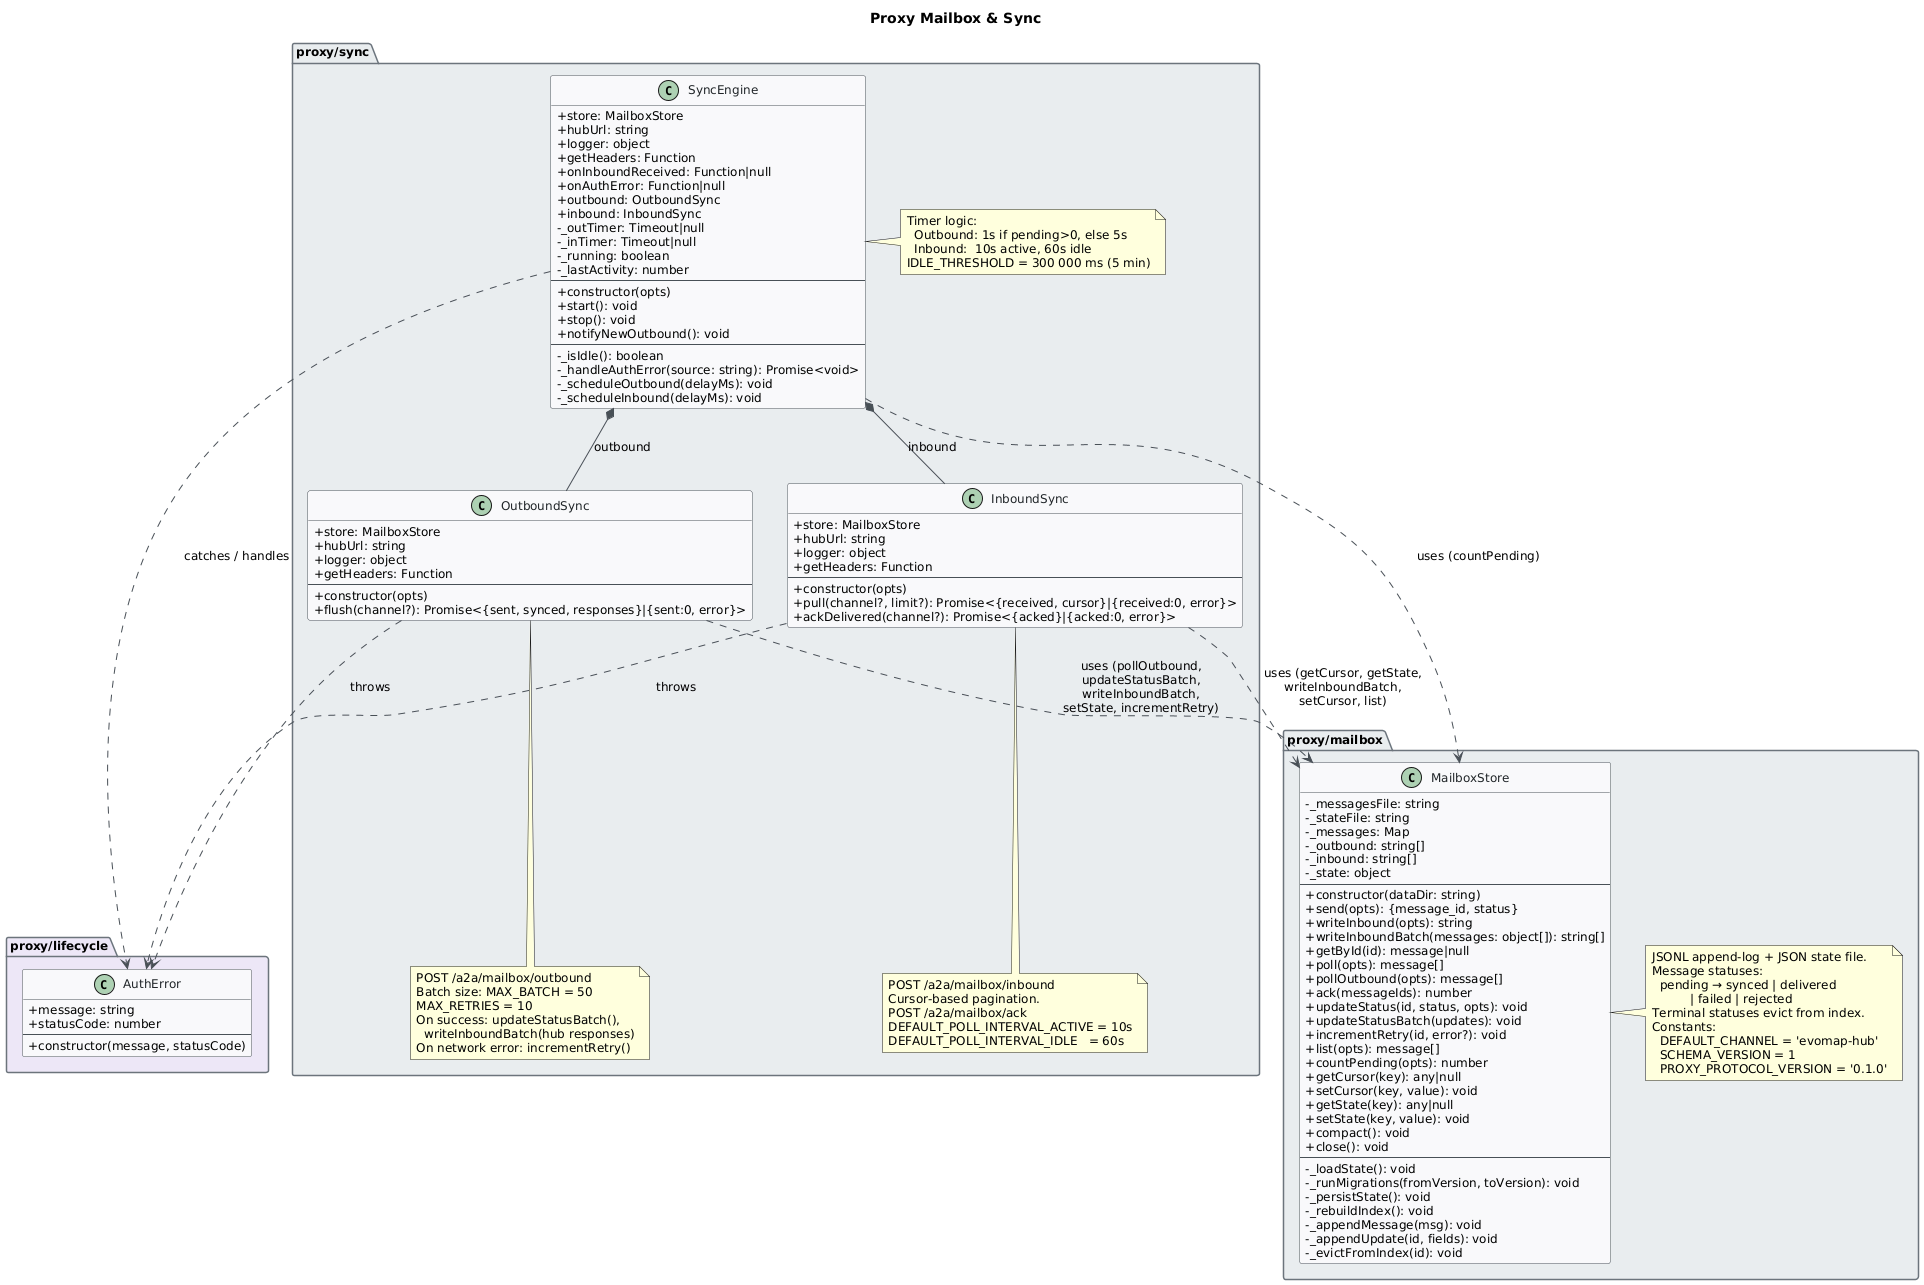

The diagram above was rendered by PlantUML. Its source (embedded in the PNG):
@startuml
skinparam classAttributeIconSize 0
skinparam shadowing false
skinparam defaultFontName "Segoe UI"
skinparam defaultFontSize 12
skinparam backgroundColor #FEFEFE
skinparam class {
    BackgroundColor #F8F9FA
    BorderColor #495057
    ArrowColor #495057
    FontColor #212529
}
skinparam package {
    BackgroundColor #E9ECEF
    BorderColor #6C757D
}

title Proxy Mailbox & Sync

package "proxy/mailbox" {

    class MailboxStore {
        -_messagesFile: string
        -_stateFile: string
        -_messages: Map
        -_outbound: string[]
        -_inbound: string[]
        -_state: object
        --
        +constructor(dataDir: string)
        +send(opts): {message_id, status}
        +writeInbound(opts): string
        +writeInboundBatch(messages: object[]): string[]
        +getById(id): message|null
        +poll(opts): message[]
        +pollOutbound(opts): message[]
        +ack(messageIds): number
        +updateStatus(id, status, opts): void
        +updateStatusBatch(updates): void
        +incrementRetry(id, error?): void
        +list(opts): message[]
        +countPending(opts): number
        +getCursor(key): any|null
        +setCursor(key, value): void
        +getState(key): any|null
        +setState(key, value): void
        +compact(): void
        +close(): void
        --
        -_loadState(): void
        -_runMigrations(fromVersion, toVersion): void
        -_persistState(): void
        -_rebuildIndex(): void
        -_appendMessage(msg): void
        -_appendUpdate(id, fields): void
        -_evictFromIndex(id): void
    }

    note right of MailboxStore
        JSONL append-log + JSON state file.
        Message statuses:
          pending → synced | delivered
                  | failed | rejected
        Terminal statuses evict from index.
        Constants:
          DEFAULT_CHANNEL = 'evomap-hub'
          SCHEMA_VERSION = 1
          PROXY_PROTOCOL_VERSION = '0.1.0'
    end note
}

package "proxy/sync" {

    class SyncEngine {
        +store: MailboxStore
        +hubUrl: string
        +logger: object
        +getHeaders: Function
        +onInboundReceived: Function|null
        +onAuthError: Function|null
        +outbound: OutboundSync
        +inbound: InboundSync
        -_outTimer: Timeout|null
        -_inTimer: Timeout|null
        -_running: boolean
        -_lastActivity: number
        --
        +constructor(opts)
        +start(): void
        +stop(): void
        +notifyNewOutbound(): void
        --
        -_isIdle(): boolean
        -_handleAuthError(source: string): Promise<void>
        -_scheduleOutbound(delayMs): void
        -_scheduleInbound(delayMs): void
    }

    note right of SyncEngine
        Timer logic:
          Outbound: 1s if pending>0, else 5s
          Inbound:  10s active, 60s idle
        IDLE_THRESHOLD = 300 000 ms (5 min)
    end note

    class OutboundSync {
        +store: MailboxStore
        +hubUrl: string
        +logger: object
        +getHeaders: Function
        --
        +constructor(opts)
        +flush(channel?): Promise<{sent, synced, responses}|{sent:0, error}>
    }

    note bottom of OutboundSync
        POST /a2a/mailbox/outbound
        Batch size: MAX_BATCH = 50
        MAX_RETRIES = 10
        On success: updateStatusBatch(),
          writeInboundBatch(hub responses)
        On network error: incrementRetry()
    end note

    class InboundSync {
        +store: MailboxStore
        +hubUrl: string
        +logger: object
        +getHeaders: Function
        --
        +constructor(opts)
        +pull(channel?, limit?): Promise<{received, cursor}|{received:0, error}>
        +ackDelivered(channel?): Promise<{acked}|{acked:0, error}>
    }

    note bottom of InboundSync
        POST /a2a/mailbox/inbound
        Cursor-based pagination.
        POST /a2a/mailbox/ack
        DEFAULT_POLL_INTERVAL_ACTIVE = 10s
        DEFAULT_POLL_INTERVAL_IDLE   = 60s
    end note
}

package "proxy/lifecycle" #EDE7F6 {
    class AuthError {
        +message: string
        +statusCode: number
        --
        +constructor(message, statusCode)
    }
}

' ─── Composition ───
SyncEngine *-- OutboundSync : outbound
SyncEngine *-- InboundSync  : inbound

' ─── Dependencies on MailboxStore ───
SyncEngine    ..> MailboxStore  : uses (countPending)
OutboundSync  ..> MailboxStore  : uses (pollOutbound,\nupdateStatusBatch,\nwriteInboundBatch,\nsetState, incrementRetry)
InboundSync   ..> MailboxStore  : uses (getCursor, getState,\nwriteInboundBatch,\nsetCursor, list)

' ─── AuthError propagation ───
OutboundSync ..> AuthError : throws
InboundSync  ..> AuthError : throws
SyncEngine   ..> AuthError : catches / handles
@enduml